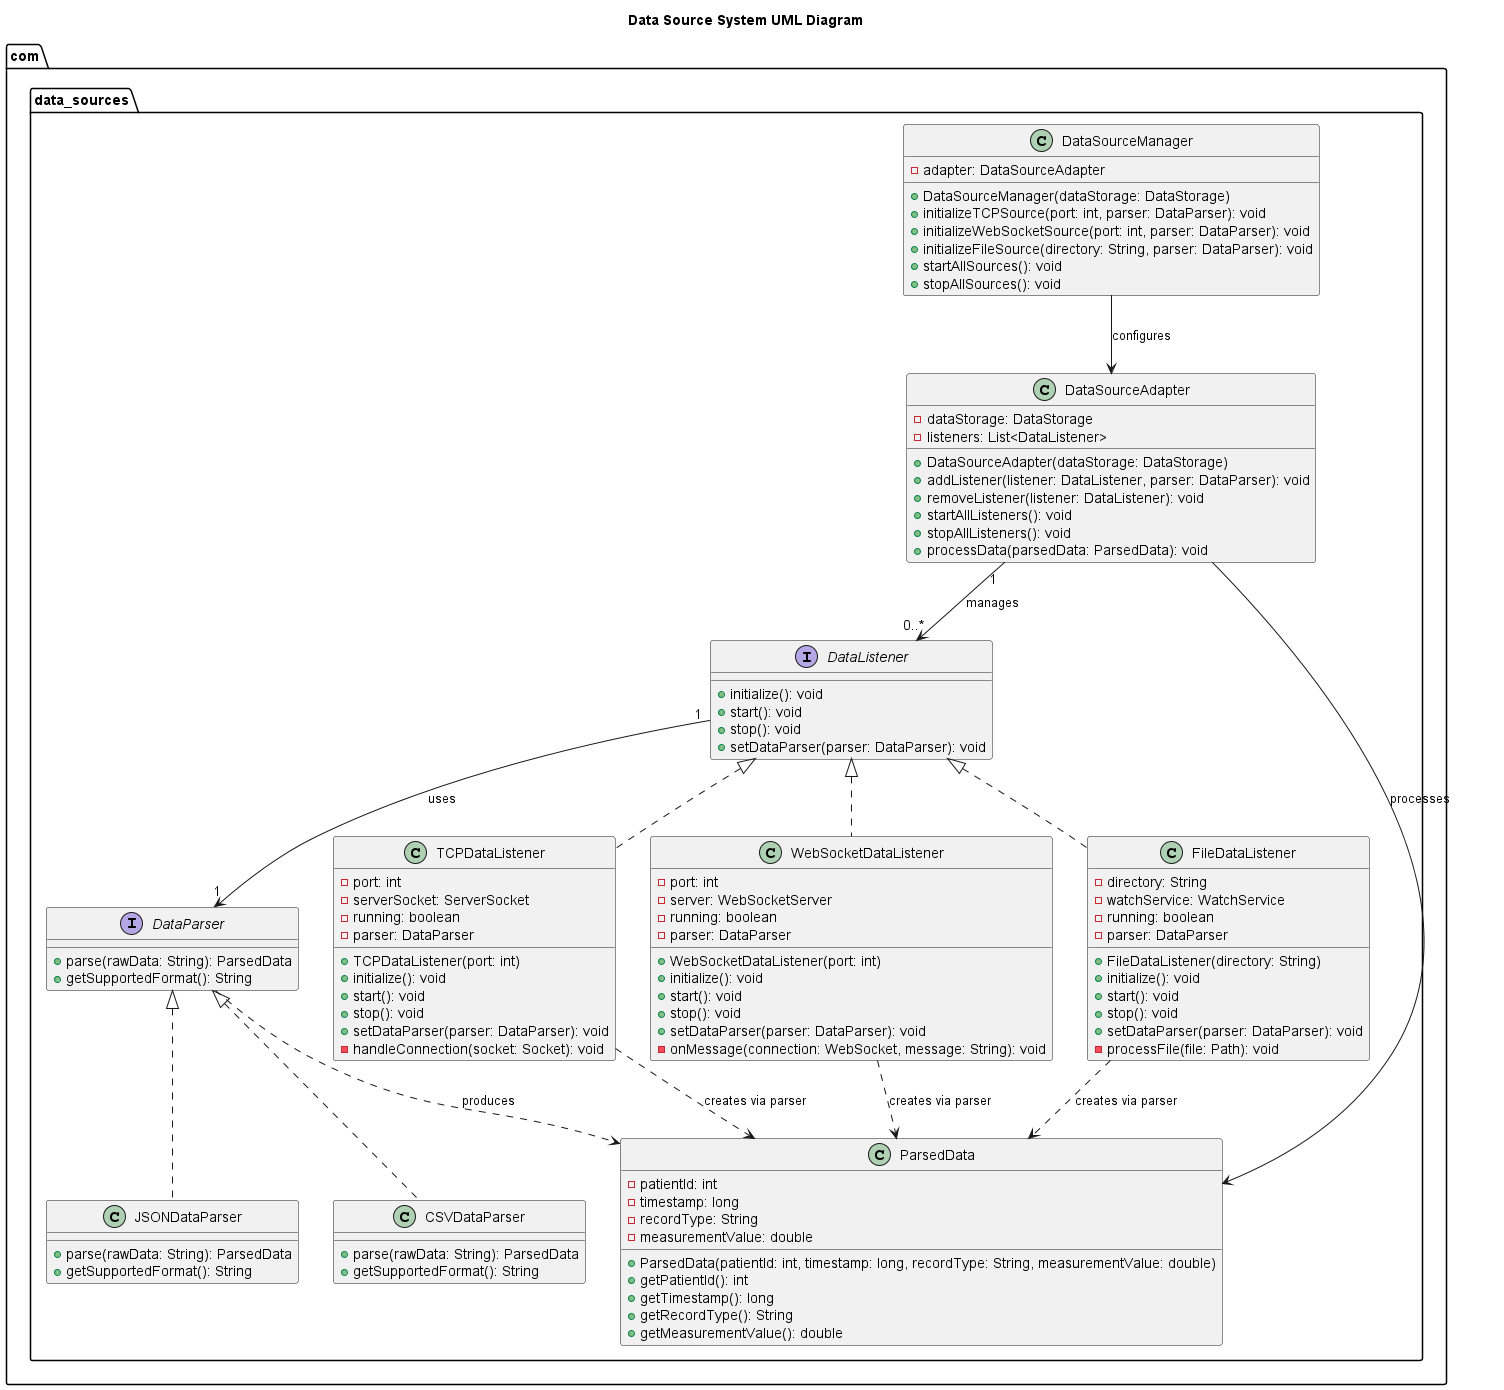

The diagram above was rendered by PlantUML. Its source (embedded in the PNG):
@startuml Data Source System
title Data Source System UML Diagram

package com.data_sources {
  interface DataListener {
    + initialize(): void
    + start(): void
    + stop(): void
    + setDataParser(parser: DataParser): void
  }

  class TCPDataListener implements DataListener {
    - port: int
    - serverSocket: ServerSocket
    - running: boolean
    - parser: DataParser
    
    + TCPDataListener(port: int)
    + initialize(): void
    + start(): void
    + stop(): void
    + setDataParser(parser: DataParser): void
    - handleConnection(socket: Socket): void
  }

  class WebSocketDataListener implements DataListener {
    - port: int
    - server: WebSocketServer
    - running: boolean
    - parser: DataParser
    
    + WebSocketDataListener(port: int)
    + initialize(): void
    + start(): void
    + stop(): void
    + setDataParser(parser: DataParser): void
    - onMessage(connection: WebSocket, message: String): void
  }

  class FileDataListener implements DataListener {
    - directory: String
    - watchService: WatchService
    - running: boolean
    - parser: DataParser
    
    + FileDataListener(directory: String)
    + initialize(): void
    + start(): void
    + stop(): void
    + setDataParser(parser: DataParser): void
    - processFile(file: Path): void
  }

  interface DataParser {
    + parse(rawData: String): ParsedData
    + getSupportedFormat(): String
  }

  class JSONDataParser implements DataParser {
    + parse(rawData: String): ParsedData
    + getSupportedFormat(): String
  }

  class CSVDataParser implements DataParser {
    + parse(rawData: String): ParsedData
    + getSupportedFormat(): String
  }

  class ParsedData {
    - patientId: int
    - timestamp: long
    - recordType: String
    - measurementValue: double
    
    + ParsedData(patientId: int, timestamp: long, recordType: String, measurementValue: double)
    + getPatientId(): int
    + getTimestamp(): long
    + getRecordType(): String
    + getMeasurementValue(): double
  }

  class DataSourceAdapter {
    - dataStorage: DataStorage
    - listeners: List<DataListener>
    
    + DataSourceAdapter(dataStorage: DataStorage)
    + addListener(listener: DataListener, parser: DataParser): void
    + removeListener(listener: DataListener): void
    + startAllListeners(): void
    + stopAllListeners(): void
    + processData(parsedData: ParsedData): void
  }

  class DataSourceManager {
    - adapter: DataSourceAdapter
    
    + DataSourceManager(dataStorage: DataStorage)
    + initializeTCPSource(port: int, parser: DataParser): void
    + initializeWebSocketSource(port: int, parser: DataParser): void
    + initializeFileSource(directory: String, parser: DataParser): void
    + startAllSources(): void
    + stopAllSources(): void
  }
}

DataListener "1" --> "1" DataParser : uses
DataSourceAdapter "1" --> "0..*" DataListener : manages
DataSourceAdapter --> ParsedData : processes
DataSourceManager --> DataSourceAdapter : configures
TCPDataListener ..> ParsedData : creates via parser
WebSocketDataListener ..> ParsedData : creates via parser
FileDataListener ..> ParsedData : creates via parser
DataParser ..> ParsedData : produces
@enduml